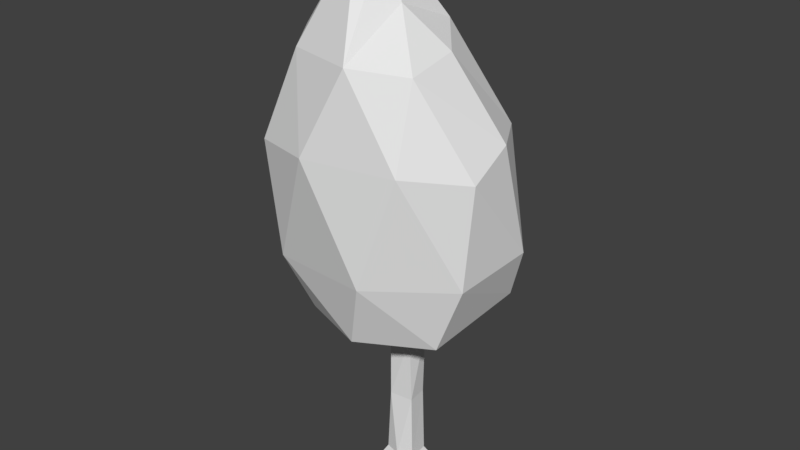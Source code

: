 # Source: BG_Tree02.blend  (saved by Blender 2.78.0; exported with 4.5.12 LTS)
import bpy
from mathutils import Matrix  # noqa: F401  (used for matrix-valued properties, if any)

bpy.ops.wm.read_factory_settings(use_empty=True)
scene = bpy.context.scene
scene.name = 'Scene'

# ---- collections
col_collection_1 = bpy.data.collections.new('Collection 1'); scene.collection.children.link(col_collection_1)

# ---- materials (node trees are filled in below, after node groups)
mat_material = bpy.data.materials.new('Material')
mat_material.alpha_threshold = 0.0
mat_material.use_transparent_shadow = False
mat_material.roughness = 0.5
mat_material.line_color = (0.0, 0.0, 0.0, 1.0)

# ---- material node trees

# ---- world
world_world = bpy.data.worlds.new('World'); scene.world = world_world
world_world.color = (0.05088, 0.05088, 0.05088)
world_world.use_sun_shadow = False
world_world.sun_shadow_jitter_overblur = 0.0
world_world.cycles.sampling_method = 'MANUAL'

# ---- meshes
me_cube = bpy.data.meshes.new('Cube')
me_cube.from_pydata([(0.1625, 0.1217, 0.2603), (0.3181, -0.2294, 0.0002805), (0.1815, -0.1225, 0.2575), (-0.3017, 0.2539, 0.0001728), (-0.1393, 0.1476, 0.2721), (-0.3288, -0.2222, 0.0002828), (-0.1829, -0.1229, 0.257), (-0.002376, -0.1761, 0.2518), (0.2887, 0.2595, 0.0001767), (0.1285, 0.133, 1.054), (0.1508, -0.1025, 1.05), (-0.1534, 0.1053, 1.045), (-0.1283, -0.1348, 1.051), (0.132, -0.1167, 1.878), (-0.1303, 0.1522, 1.89), (-0.143, -0.1133, 1.886), (0.1657, 0.1152, 1.886), (-0.9267, 0.7251, 2.431), (-0.7395, -0.7054, 2.246), (-1.158, -0.2323, 2.29), (0.8419, -0.5532, 2.254), (1.056, 0.4517, 2.564), (-0.2514, 1.07, 2.618), (0.02721, -0.9566, 2.223), (-1.254, 0.8041, 3.282), (-0.9724, -0.9285, 2.901), (-1.463, -0.2182, 3.073), (1.151, -0.5449, 3.042), (1.273, 0.3277, 3.185), (-0.4745, 1.219, 3.141), (0.5619, 0.8204, 2.499), (0.2929, -1.156, 3.028), (0.8921, 0.5626, 4.441), (0.7026, -1.038, 4.316), (-1.055, 0.7971, 4.457), (-1.12, -0.9617, 4.227), (-1.381, -0.2468, 4.374), (1.226, -0.4907, 4.211), (1.203, 0.02458, 4.462), (0.02244, 1.014, 4.435), (-0.3399, -1.247, 4.316), (0.3462, 0.2148, 5.523), (0.6517, -0.7273, 5.214), (-0.7289, -0.8329, 5.259), (0.6735, -0.1753, 5.338), (-1.099, -0.2922, 5.298), (0.2488, -0.3982, 5.777), (-0.7624, 0.3341, 5.458), (-0.1177, 0.5353, 5.59), (0.1354, -1.103, 5.299), (-0.07092, -0.2473, 6.379), (-0.2912, -0.4092, 6.337), (-0.2598, -0.1838, 6.376)], [], [(0, 1, 8), (5, 4, 3), (0, 8, 4), (4, 8, 3), (1, 7, 5), (3, 1, 5), (2, 9, 10), (7, 10, 12), (4, 11, 9), (7, 12, 6), (6, 12, 11), (4, 9, 0), (6, 11, 4), (12, 15, 11), (11, 14, 9), (9, 16, 10), (10, 13, 12), (15, 18, 19), (16, 22, 30), (14, 19, 17), (16, 20, 13), (15, 23, 18), (17, 29, 22), (19, 25, 26), (17, 26, 24), (20, 31, 23), (21, 27, 20), (22, 29, 30), (23, 25, 18), (30, 28, 21), (26, 35, 36), (24, 36, 34), (27, 33, 31), (28, 37, 27), (31, 40, 25), (32, 38, 28), (29, 34, 39), (33, 42, 49), (38, 42, 37), (36, 43, 45), (40, 49, 43), (32, 44, 38), (34, 47, 39), (39, 41, 32), (44, 41, 46), (45, 51, 52), (44, 46, 42), (47, 52, 48), (41, 50, 46), (48, 50, 41), (49, 50, 51), (0, 2, 1), (5, 6, 4), (5, 7, 6), (2, 7, 1), (3, 8, 1), (2, 0, 9), (7, 2, 10), (12, 13, 15), (9, 14, 16), (11, 15, 14), (10, 16, 13), (14, 17, 22), (16, 14, 22), (14, 15, 19), (13, 20, 23), (16, 21, 20), (15, 13, 23), (16, 30, 21), (17, 24, 29), (19, 18, 25), (17, 19, 26), (20, 27, 31), (21, 28, 27), (23, 31, 25), (30, 32, 28), (26, 25, 35), (32, 30, 39), (24, 26, 36), (28, 38, 37), (30, 29, 39), (31, 33, 40), (27, 37, 33), (29, 24, 34), (25, 40, 35), (38, 44, 42), (39, 47, 48), (40, 33, 49), (32, 41, 44), (34, 45, 47), (33, 37, 42), (35, 40, 43), (36, 35, 43), (39, 48, 41), (34, 36, 45), (47, 45, 52), (43, 49, 51), (49, 42, 46), (45, 43, 51), (49, 46, 50), (48, 52, 50), (52, 51, 50)])
_uv = me_cube.uv_layers.new(name='UVMap')
_uv.uv.foreach_set('vector', [0.876, 0.666, 0.8997, 0.6532, 0.8803, 0.676, 0.9017, 0.6127, 0.8769, 0.5934, 0.8881, 0.5877, 0.8567, 0.578, 0.8583, 0.5679, 0.8769, 0.5934, 0.8769, 0.5934, 0.8583, 0.5679, 0.8881, 0.5877, 0.8997, 0.6532, 0.8918, 0.6324, 0.9017, 0.6127, 0.9622, 0.6912, 0.9829, 0.707, 0.9615, 0.707, 0.8894, 0.6501, 0.8574, 0.6545, 0.8604, 0.6426, 0.8918, 0.6324, 0.8604, 0.6426, 0.8594, 0.6249, 0.8769, 0.5934, 0.8546, 0.6104, 0.8457, 0.5976, 0.8918, 0.6324, 0.8594, 0.6249, 0.8913, 0.6144, 0.8913, 0.6144, 0.8594, 0.6249, 0.8546, 0.6104, 0.8769, 0.5934, 0.8457, 0.5976, 0.8567, 0.578, 0.8913, 0.6144, 0.8546, 0.6104, 0.8769, 0.5934, 0.8594, 0.6249, 0.838, 0.63, 0.8546, 0.6104, 0.8546, 0.6104, 0.833, 0.6175, 0.8457, 0.5976, 0.8574, 0.6545, 0.8409, 0.6533, 0.8604, 0.6426, 0.8604, 0.6426, 0.841, 0.6427, 0.8594, 0.6249, 0.8439, 0.776, 0.8571, 0.7895, 0.8468, 0.797, 0.8203, 0.7681, 0.8182, 0.7923, 0.7972, 0.7866, 0.8314, 0.7781, 0.8468, 0.797, 0.8289, 0.7998, 0.9331, 0.7684, 0.9223, 0.787, 0.9223, 0.7702, 0.9114, 0.7632, 0.9081, 0.7816, 0.8949, 0.7723, 0.8289, 0.7998, 0.8167, 0.8079, 0.8182, 0.7923, 0.8468, 0.797, 0.8634, 0.8096, 0.8488, 0.8144, 0.8289, 0.7998, 0.8488, 0.8144, 0.8269, 0.8146, 0.9223, 0.787, 0.9062, 0.7998, 0.9081, 0.7816, 0.9396, 0.7873, 0.9236, 0.8031, 0.9223, 0.787, 0.8182, 0.7923, 0.8167, 0.8079, 0.7972, 0.7866, 0.9081, 0.7816, 0.8782, 0.7854, 0.8949, 0.7723, 0.9539, 0.7856, 0.9343, 0.8033, 0.9396, 0.7873, 0.8488, 0.8144, 0.8649, 0.8383, 0.8474, 0.8333, 0.8269, 0.8146, 0.8474, 0.8333, 0.8248, 0.8293, 0.9236, 0.8031, 0.9111, 0.8174, 0.9062, 0.7998, 0.9343, 0.8033, 0.9221, 0.819, 0.9236, 0.8031, 0.9062, 0.7998, 0.8899, 0.8152, 0.8782, 0.7854, 0.952, 0.8232, 0.9326, 0.8215, 0.9343, 0.8033, 0.8167, 0.8079, 0.8248, 0.8293, 0.8027, 0.8287, 0.9111, 0.8174, 0.9144, 0.8314, 0.9002, 0.8334, 0.9326, 0.8215, 0.9144, 0.8314, 0.9221, 0.819, 0.8474, 0.8333, 0.8541, 0.8585, 0.8306, 0.8474, 0.8899, 0.8152, 0.9002, 0.8334, 0.8723, 0.8362, 0.952, 0.8232, 0.9263, 0.8389, 0.9326, 0.8215, 0.8248, 0.8293, 0.8217, 0.8477, 0.8027, 0.8287, 0.8027, 0.8287, 0.7938, 0.8609, 0.7839, 0.8213, 0.9263, 0.8389, 0.9266, 0.8548, 0.9124, 0.8451, 0.8306, 0.8474, 0.8229, 0.8746, 0.819, 0.8722, 0.9263, 0.8389, 0.9124, 0.8451, 0.9144, 0.8314, 0.8217, 0.8477, 0.819, 0.8722, 0.8046, 0.852, 0.9266, 0.8548, 0.8996, 0.8667, 0.9124, 0.8451, 0.8046, 0.852, 0.8172, 0.8745, 0.7938, 0.8609, 0.9002, 0.8334, 0.8996, 0.8667, 0.895, 0.8635, 0.876, 0.666, 0.8894, 0.6501, 0.8997, 0.6532, 0.9017, 0.6127, 0.8913, 0.6144, 0.8769, 0.5934, 0.9017, 0.6127, 0.8918, 0.6324, 0.8913, 0.6144, 0.8894, 0.6501, 0.8918, 0.6324, 0.8997, 0.6532, 0.9622, 0.6912, 0.9818, 0.6908, 0.9829, 0.707, 0.8894, 0.6501, 0.876, 0.666, 0.8574, 0.6545, 0.8918, 0.6324, 0.8894, 0.6501, 0.8604, 0.6426, 0.8594, 0.6249, 0.841, 0.6427, 0.838, 0.63, 0.8457, 0.5976, 0.833, 0.6175, 0.8272, 0.6024, 0.8546, 0.6104, 0.838, 0.63, 0.833, 0.6175, 0.8604, 0.6426, 0.8409, 0.6533, 0.841, 0.6427, 0.8314, 0.7781, 0.8289, 0.7998, 0.8182, 0.7923, 0.8203, 0.7681, 0.8314, 0.7781, 0.8182, 0.7923, 0.8314, 0.7781, 0.8439, 0.776, 0.8468, 0.797, 0.9223, 0.7702, 0.9223, 0.787, 0.9081, 0.7816, 0.9331, 0.7684, 0.9396, 0.7873, 0.9223, 0.787, 0.9114, 0.7632, 0.9223, 0.7702, 0.9081, 0.7816, 0.9331, 0.7684, 0.9539, 0.7856, 0.9396, 0.7873, 0.8289, 0.7998, 0.8269, 0.8146, 0.8167, 0.8079, 0.8468, 0.797, 0.8571, 0.7895, 0.8634, 0.8096, 0.8289, 0.7998, 0.8468, 0.797, 0.8488, 0.8144, 0.9223, 0.787, 0.9236, 0.8031, 0.9062, 0.7998, 0.9396, 0.7873, 0.9343, 0.8033, 0.9236, 0.8031, 0.9081, 0.7816, 0.9062, 0.7998, 0.8782, 0.7854, 0.9539, 0.7856, 0.952, 0.8232, 0.9343, 0.8033, 0.8488, 0.8144, 0.8634, 0.8096, 0.8649, 0.8383, 0.7839, 0.8213, 0.7972, 0.7866, 0.8027, 0.8287, 0.8269, 0.8146, 0.8488, 0.8144, 0.8474, 0.8333, 0.9343, 0.8033, 0.9326, 0.8215, 0.9221, 0.819, 0.7972, 0.7866, 0.8167, 0.8079, 0.8027, 0.8287, 0.9062, 0.7998, 0.9111, 0.8174, 0.8899, 0.8152, 0.9236, 0.8031, 0.9221, 0.819, 0.9111, 0.8174, 0.8167, 0.8079, 0.8269, 0.8146, 0.8248, 0.8293, 0.8782, 0.7854, 0.8899, 0.8152, 0.8737, 0.8145, 0.9326, 0.8215, 0.9263, 0.8389, 0.9144, 0.8314, 0.8027, 0.8287, 0.8217, 0.8477, 0.8046, 0.852, 0.8899, 0.8152, 0.9111, 0.8174, 0.9002, 0.8334, 0.952, 0.8232, 0.9266, 0.8548, 0.9263, 0.8389, 0.8248, 0.8293, 0.8306, 0.8474, 0.8217, 0.8477, 0.9111, 0.8174, 0.9221, 0.819, 0.9144, 0.8314, 0.8737, 0.8145, 0.8899, 0.8152, 0.8723, 0.8362, 0.8474, 0.8333, 0.8649, 0.8383, 0.8541, 0.8585, 0.8027, 0.8287, 0.8046, 0.852, 0.7938, 0.8609, 0.8248, 0.8293, 0.8474, 0.8333, 0.8306, 0.8474, 0.8217, 0.8477, 0.8306, 0.8474, 0.819, 0.8722, 0.8723, 0.8362, 0.9002, 0.8334, 0.895, 0.8635, 0.9002, 0.8334, 0.9144, 0.8314, 0.9124, 0.8451, 0.8306, 0.8474, 0.8541, 0.8585, 0.8229, 0.8746, 0.9002, 0.8334, 0.9124, 0.8451, 0.8996, 0.8667, 0.8046, 0.852, 0.819, 0.8722, 0.8172, 0.8745, 0.819, 0.8722, 0.8229, 0.8746, 0.8172, 0.8745])
me_cube.materials.append(mat_material)
me_cube.use_remesh_preserve_volume = False
me_cube.use_remesh_preserve_attributes = False
me_cube.use_mirror_vertex_groups = False
me_cube.use_paint_bone_selection = False
me_cube.use_paint_mask = True
me_cube.update()

# ---- objects
ob_cube = bpy.data.objects.new('Cube', me_cube)

# ---- transforms, parenting, visibility, modifiers, constraints
ob_cube.location = (0.0, 0.0, 0.0)
ob_cube.lock_rotations_4d = False
ob_cube.empty_display_type = 'ARROWS'
ob_cube.lineart.crease_threshold = 0.0

# ---- collection membership
col_collection_1.objects.link(ob_cube)

# ---- scene / render settings (as saved in the file)
scene.frame_start = 1; scene.frame_end = 250; scene.frame_set(1)
scene.render.engine = 'BLENDER_EEVEE_NEXT'
scene.render.resolution_percentage = 50
scene.render.dither_intensity = 0.0
scene.cycles.use_denoising = False
scene.cycles.samples = 128
scene.cycles.sampling_pattern = 'TABULATED_SOBOL'
scene.cycles.light_sampling_threshold = 0.0
scene.cycles.use_adaptive_sampling = False
scene.cycles.use_light_tree = False
scene.cycles.blur_glossy = 0.0
scene.cycles.sample_clamp_indirect = 0.0
scene.view_settings.view_transform = 'Standard'
bpy.context.view_layer.update()

# ---- added for rendering (the .blend has no active camera and no usable light): camera, sun
cam_auto = bpy.data.cameras.new('AutoCamera')
cam_auto.lens = 50.0
cam_auto.sensor_width = 36.0
cam_auto.clip_end = 1000.0
ob_auto_camera = bpy.data.objects.new('AutoCamera', cam_auto)
scene.collection.objects.link(ob_auto_camera)
ob_auto_camera.location = (6.72011, -8.19153, 8.64149)
ob_auto_camera.rotation_euler = (1.09748, -7.21219e-08, 0.694738)
scene.camera = ob_auto_camera
light_auto_sun = bpy.data.lights.new('AutoSun', 'SUN')
light_auto_sun.energy = 3.0
light_auto_sun.angle = 0.0523599
ob_auto_sun = bpy.data.objects.new('AutoSun', light_auto_sun)
scene.collection.objects.link(ob_auto_sun)
ob_auto_sun.rotation_euler = (0.872665, 0.174533, 0.523599)
bpy.context.view_layer.update()
